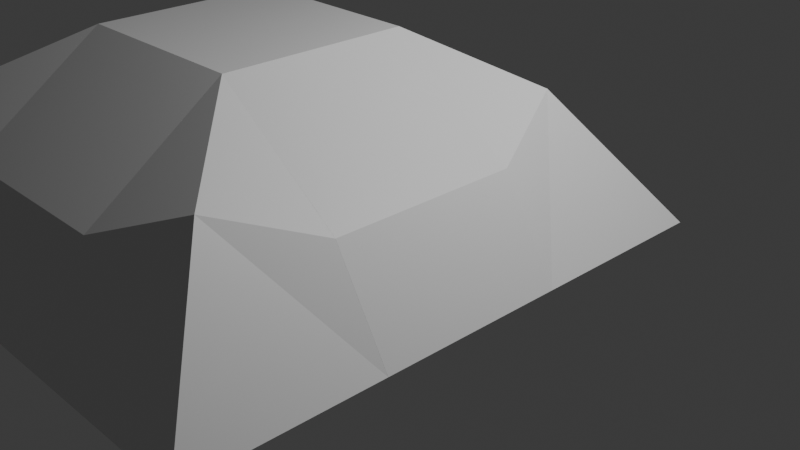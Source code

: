 # Source: 3dtiles.blend  (saved by Blender 4.3.34; exported with 4.5.12 LTS)
import bpy
from mathutils import Matrix  # noqa: F401  (used for matrix-valued properties, if any)

bpy.ops.wm.read_factory_settings(use_empty=True)
scene = bpy.context.scene
scene.name = 'Scene'

# ---- collections
col_collection = bpy.data.collections.new('Collection'); scene.collection.children.link(col_collection)
col_slopetiles = bpy.data.collections.new('SlopeTiles'); scene.collection.children.link(col_slopetiles)

# ---- materials (node trees are filled in below, after node groups)
mat_material_002 = bpy.data.materials.new('Material.002')
mat_material_002.alpha_threshold = 0.0
mat_material_002.roughness = 0.5
mat_material_002.line_color = (0.0, 0.0, 0.0, 1.0)
mat_material_003 = bpy.data.materials.new('Material.003')
mat_material_003.alpha_threshold = 0.0
mat_material_003.roughness = 0.5
mat_material_003.line_color = (0.0, 0.0, 0.0, 1.0)
mat_material_001 = bpy.data.materials.new('Material.001')
mat_material_001.alpha_threshold = 0.0
mat_material_001.roughness = 0.5
mat_material_001.line_color = (0.0, 0.0, 0.0, 1.0)

# ---- material node trees
mat_material_002.use_nodes = True; mat_material_002.node_tree.nodes.clear()
_N = mat_material_002.node_tree.nodes; _L = mat_material_002.node_tree.links
n0 = _N.new('ShaderNodeOutputMaterial'); n0.name = 'Material Output'; n0.location = (300, 300)
n1 = _N.new('ShaderNodeBsdfPrincipled'); n1.name = 'Principled BSDF'; n1.location = (10, 300)
n1.inputs[3].default_value = 1.45
_L.new(n1.outputs[0], n0.inputs[0])
n0.is_active_output = True
mat_material_003.use_nodes = True; mat_material_003.node_tree.nodes.clear()
_N = mat_material_003.node_tree.nodes; _L = mat_material_003.node_tree.links
n0 = _N.new('ShaderNodeOutputMaterial'); n0.name = 'Material Output'; n0.location = (300, 300)
n1 = _N.new('ShaderNodeBsdfPrincipled'); n1.name = 'Principled BSDF'; n1.location = (10, 300)
n1.inputs[3].default_value = 1.45
_L.new(n1.outputs[0], n0.inputs[0])
n0.is_active_output = True
mat_material_001.use_nodes = True; mat_material_001.node_tree.nodes.clear()
_N = mat_material_001.node_tree.nodes; _L = mat_material_001.node_tree.links
n0 = _N.new('ShaderNodeOutputMaterial'); n0.name = 'Material Output'; n0.location = (300, 300)
n1 = _N.new('ShaderNodeBsdfPrincipled'); n1.name = 'Principled BSDF'; n1.location = (10, 300)
n1.inputs[3].default_value = 1.45
_L.new(n1.outputs[0], n0.inputs[0])
n0.is_active_output = True

# ---- world
world_world = bpy.data.worlds.new('World'); scene.world = world_world
world_world.use_nodes = True; world_world.node_tree.nodes.clear()
_N = world_world.node_tree.nodes; _L = world_world.node_tree.links
n0 = _N.new('ShaderNodeOutputWorld'); n0.name = 'World Output'; n0.location = (300, 300)
n1 = _N.new('ShaderNodeBackground'); n1.name = 'Background'; n1.location = (10, 300)
n1.inputs[0].default_value = (0.05088, 0.05088, 0.05088, 1.0)
_L.new(n1.outputs[0], n0.inputs[0])
n0.is_active_output = True
world_world.color = (0.05088, 0.05088, 0.05088)
world_world.sun_shadow_jitter_overblur = 0.0

# ---- cameras
cam_camera = bpy.data.cameras.new('Camera')
cam_camera.clip_end = 100.0
cam_camera.ortho_scale = 7.314

# ---- lights
light_light = bpy.data.lights.new('Light', 'POINT')
light_light.energy = 1000.0
light_light.shadow_soft_size = 0.1

# ---- meshes
me_cube_002 = bpy.data.meshes.new('Cube.002')
me_cube_002.from_pydata([(1.4, 2.0, 1.0), (2.0, 2.0, 0.0), (1.4, 0.0, 1.0), (2.0, 0.0, 0.0), (0.0, 2.0, 2.0), (0.0, 0.0, 2.0)], [], [(0, 5, 2), (0, 3, 1), (0, 4, 5), (0, 2, 3)])
_uv = me_cube_002.uv_layers.new(name='UVMap')
_uv.uv.foreach_set('vector', [0.625, 0.5, 0.875, 0.75, 0.625, 0.75, 0.625, 0.5, 0.375, 0.75, 0.375, 0.5, 0.625, 0.5, 0.875, 0.5, 0.875, 0.75, 0.625, 0.5, 0.625, 0.75, 0.375, 0.75])
me_cube_002.materials.append(mat_material_002)
me_cube_002.use_mirror_vertex_groups = False
me_cube_002.update()
me_cube_003 = bpy.data.meshes.new('Cube.003')
me_cube_003.from_pydata([(1.0, 1.0, 1.4), (2.0, 2.0, 0.0), (1.4, 0.0, 1.0), (2.0, 0.0, 0.0), (0.0, 1.4, 1.0), (0.0, 2.0, 0.0), (0.0, 0.0, 2.0)], [], [(0, 6, 2), (0, 3, 1), (5, 0, 1), (0, 4, 6), (0, 2, 3), (5, 4, 0)])
_uv = me_cube_003.uv_layers.new(name='UVMap')
_uv.uv.foreach_set('vector', [0.625, 0.5, 0.875, 0.75, 0.625, 0.75, 0.625, 0.5, 0.375, 0.75, 0.375, 0.5, 0.375, 0.25, 0.625, 0.5, 0.375, 0.5, 0.625, 0.5, 0.875, 0.5, 0.875, 0.75, 0.625, 0.5, 0.625, 0.75, 0.375, 0.75, 0.375, 0.25, 0.625, 0.25, 0.625, 0.5])
me_cube_003.materials.append(mat_material_003)
me_cube_003.use_mirror_vertex_groups = False
me_cube_003.update()
me_cube_001 = bpy.data.meshes.new('Cube.001')
me_cube_001.from_pydata([(-3.576e-07, 2.0, 2.0), (0.0, 0.0, 2.0), (-2.0, 2.0, 2.0), (-2.0, -3.02e-07, 2.0)], [], [(0, 3, 2), (3, 0, 1)])
_uv = me_cube_001.uv_layers.new(name='UVMap')
_uv.uv.foreach_set('vector', [0.0, 0.0, 0.0, 0.0, 0.0, 0.0, 0.0, 0.0, 0.0, 0.0, 0.0, 0.0])
me_cube_001.materials.append(mat_material_001)
me_cube_001.use_mirror_vertex_groups = False
me_cube_001.update()

# ---- objects
ob_light = bpy.data.objects.new('Light', light_light)
ob_camera = bpy.data.objects.new('Camera', cam_camera)
ob_t = bpy.data.objects.new('T', me_cube_002)
ob_tl = bpy.data.objects.new('TL', me_cube_003)
ob_bl = bpy.data.objects.new('BL', me_cube_003)
ob_tr = bpy.data.objects.new('TR', me_cube_003)
ob_br = bpy.data.objects.new('BR', me_cube_003)
ob_b = bpy.data.objects.new('B', me_cube_002)
ob_r = bpy.data.objects.new('R', me_cube_002)
ob_l = bpy.data.objects.new('L', me_cube_002)
ob_c = bpy.data.objects.new('C', me_cube_001)

# ---- transforms, parenting, visibility, modifiers, constraints
ob_light.location = (4.076, 1.005, 5.904)
ob_light.rotation_euler = (0.6503, 0.05522, 1.866)
ob_light.lock_rotations_4d = False
ob_light.empty_display_type = 'ARROWS'
ob_light.color = (0.0, 0.0, 0.0, 0.0)
ob_light.lineart.crease_threshold = 0.0
ob_camera.location = (7.359, -6.926, 4.958)
ob_camera.rotation_euler = (1.109, 0.0, 0.8149)
ob_camera.lock_rotations_4d = False
ob_camera.empty_display_type = 'ARROWS'
ob_camera.color = (0.0, 0.0, 0.0, 0.0)
ob_camera.display_type = 'WIRE'
ob_camera.lineart.crease_threshold = 0.0
ob_t.location = (0.0, 0.0, 0.0)
ob_t.rotation_euler = (0.0, -0.0, 1.571)
ob_t.lock_rotations_4d = False
ob_t.empty_display_type = 'ARROWS'
ob_t.lineart.crease_threshold = 0.0
ob_tl.location = (-2.0, 0.0, 0.0)
ob_tl.rotation_euler = (0.0, -0.0, 1.571)
ob_tl.lock_rotations_4d = False
ob_tl.empty_display_type = 'ARROWS'
ob_tl.lineart.crease_threshold = 0.0
ob_bl.location = (-2.0, -2.0, 0.0)
ob_bl.rotation_euler = (0.0, -0.0, 3.142)
ob_bl.lock_rotations_4d = False
ob_bl.empty_display_type = 'ARROWS'
ob_bl.lineart.crease_threshold = 0.0
ob_tr.location = (0.0, 0.0, 0.0)
ob_tr.lock_rotations_4d = False
ob_tr.empty_display_type = 'ARROWS'
ob_tr.lineart.crease_threshold = 0.0
ob_br.location = (0.0, -2.0, 0.0)
ob_br.rotation_euler = (0.0, -0.0, 4.712)
ob_br.lock_rotations_4d = False
ob_br.empty_display_type = 'ARROWS'
ob_br.lineart.crease_threshold = 0.0
ob_b.location = (-2.0, -2.0, 0.0)
ob_b.rotation_euler = (0.0, -0.0, 4.712)
ob_b.lock_rotations_4d = False
ob_b.empty_display_type = 'ARROWS'
ob_b.lineart.crease_threshold = 0.0
ob_r.location = (0.0, -2.0, 0.0)
ob_r.lock_rotations_4d = False
ob_r.empty_display_type = 'ARROWS'
ob_r.lineart.crease_threshold = 0.0
ob_l.location = (-2.0, 0.0, 0.0)
ob_l.rotation_euler = (0.0, -0.0, 3.142)
ob_l.lock_rotations_4d = False
ob_l.empty_display_type = 'ARROWS'
ob_l.lineart.crease_threshold = 0.0
ob_c.location = (-2.0, 0.0, 0.0)
ob_c.rotation_euler = (0.0, -0.0, 3.142)
ob_c.lock_rotations_4d = False
ob_c.empty_display_type = 'ARROWS'
ob_c.lineart.crease_threshold = 0.0

# ---- collection membership
col_collection.objects.link(ob_light)
col_collection.objects.link(ob_camera)
col_slopetiles.objects.link(ob_t)
col_slopetiles.objects.link(ob_tl)
col_slopetiles.objects.link(ob_bl)
col_slopetiles.objects.link(ob_tr)
col_slopetiles.objects.link(ob_br)
col_slopetiles.objects.link(ob_b)
col_slopetiles.objects.link(ob_r)
col_slopetiles.objects.link(ob_l)
col_slopetiles.objects.link(ob_c)

# ---- scene / render settings (as saved in the file)
scene.camera = ob_camera
scene.frame_start = 1; scene.frame_end = 250; scene.frame_set(38)
scene.render.engine = 'BLENDER_EEVEE_NEXT'
bpy.context.view_layer.update()
